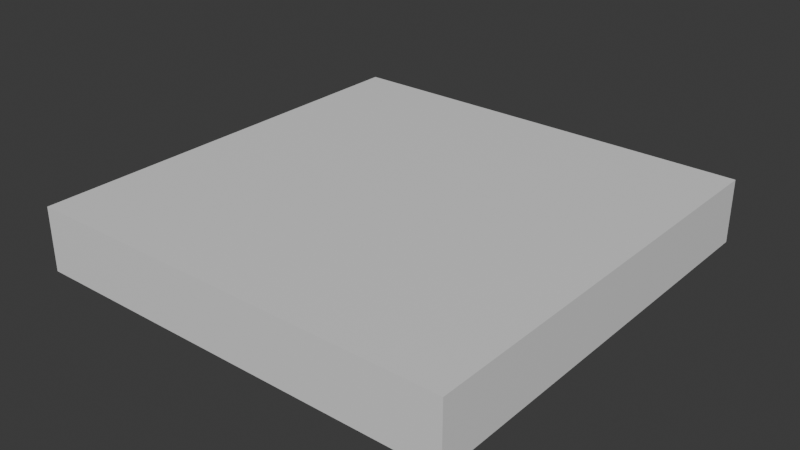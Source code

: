 # Source: starter-tile.blend  (saved by Blender 4.2.66; exported with 4.5.12 LTS)
import bpy
from mathutils import Matrix  # noqa: F401  (used for matrix-valued properties, if any)

bpy.ops.wm.read_factory_settings(use_empty=True)
scene = bpy.context.scene
scene.name = 'Scene'

# ---- collections
col_collection = bpy.data.collections.new('Collection'); scene.collection.children.link(col_collection)

# ---- materials (node trees are filled in below, after node groups)
mat_material = bpy.data.materials.new('Material')
mat_material.alpha_threshold = 0.0
mat_material.use_transparent_shadow = False
mat_material.roughness = 0.5
mat_material.line_color = (0.0, 0.0, 0.0, 1.0)

# ---- material node trees
mat_material.use_nodes = True; mat_material.node_tree.nodes.clear()
_N = mat_material.node_tree.nodes; _L = mat_material.node_tree.links
n0 = _N.new('ShaderNodeOutputMaterial'); n0.name = 'Material Output'; n0.location = (300, 300)
n1 = _N.new('ShaderNodeBsdfPrincipled'); n1.name = 'Principled BSDF'; n1.location = (10, 300)
n1.inputs[3].default_value = 1.45
_L.new(n1.outputs[0], n0.inputs[0])
n0.is_active_output = True

# ---- world
world_world = bpy.data.worlds.new('World'); scene.world = world_world
world_world.use_nodes = True; world_world.node_tree.nodes.clear()
_N = world_world.node_tree.nodes; _L = world_world.node_tree.links
n0 = _N.new('ShaderNodeOutputWorld'); n0.name = 'World Output'; n0.location = (300, 300)
n1 = _N.new('ShaderNodeBackground'); n1.name = 'Background'; n1.location = (10, 300)
n1.inputs[0].default_value = (0.05088, 0.05088, 0.05088, 1.0)
_L.new(n1.outputs[0], n0.inputs[0])
n0.is_active_output = True
world_world.color = (0.05088, 0.05088, 0.05088)
world_world.sun_shadow_jitter_overblur = 0.0

# ---- meshes
me_cube = bpy.data.meshes.new('Cube')
me_cube.from_pydata([(1.0, 1.0, -0.4091), (1.0, 1.0, -1.0), (1.0, -1.0, -0.4091), (1.0, -1.0, -1.0), (-1.0, 1.0, -0.4091), (-1.0, 1.0, -1.0), (-1.0, -1.0, -0.4091), (-1.0, -1.0, -1.0)], [], [(0, 4, 6, 2), (3, 2, 6, 7), (7, 6, 4, 5), (5, 1, 3, 7), (1, 0, 2, 3), (5, 4, 0, 1)])
_uv = me_cube.uv_layers.new(name='UVMap')
_uv.uv.foreach_set('vector', [0.625, 0.5, 0.875, 0.5, 0.875, 0.75, 0.625, 0.75, 0.375, 0.75, 0.625, 0.75, 0.625, 1.0, 0.375, 1.0, 0.375, 0.0, 0.625, 0.0, 0.625, 0.25, 0.375, 0.25, 0.125, 0.5, 0.375, 0.5, 0.375, 0.75, 0.125, 0.75, 0.375, 0.5, 0.625, 0.5, 0.625, 0.75, 0.375, 0.75, 0.375, 0.25, 0.625, 0.25, 0.625, 0.5, 0.375, 0.5])
me_cube.materials.append(mat_material)
me_cube.use_mirror_vertex_groups = False
me_cube.update()

# ---- objects
ob_cube = bpy.data.objects.new('Cube', me_cube)

# ---- transforms, parenting, visibility, modifiers, constraints
ob_cube.location = (0.0, 0.0, 0.25)
ob_cube.scale = (0.5002, 0.5001, 0.25)
ob_cube.lock_rotations_4d = False
ob_cube.empty_display_type = 'ARROWS'
ob_cube.lineart.crease_threshold = 0.0

# ---- collection membership
col_collection.objects.link(ob_cube)

# ---- scene / render settings (as saved in the file)
scene.frame_start = 1; scene.frame_end = 250; scene.frame_set(1)
scene.render.engine = 'BLENDER_EEVEE_NEXT'
bpy.context.view_layer.update()

# ---- added for rendering (the .blend has no active camera and no usable light): camera, sun
cam_auto = bpy.data.cameras.new('AutoCamera')
cam_auto.lens = 50.0
cam_auto.sensor_width = 36.0
cam_auto.clip_end = 1000.0
ob_auto_camera = bpy.data.objects.new('AutoCamera', cam_auto)
scene.collection.objects.link(ob_auto_camera)
ob_auto_camera.location = (1.31596, -1.57915, 1.12663)
ob_auto_camera.rotation_euler = (1.09748, -7.21219e-08, 0.694738)
scene.camera = ob_auto_camera
light_auto_sun = bpy.data.lights.new('AutoSun', 'SUN')
light_auto_sun.energy = 3.0
light_auto_sun.angle = 0.0523599
ob_auto_sun = bpy.data.objects.new('AutoSun', light_auto_sun)
scene.collection.objects.link(ob_auto_sun)
ob_auto_sun.rotation_euler = (0.872665, 0.174533, 0.523599)
bpy.context.view_layer.update()
